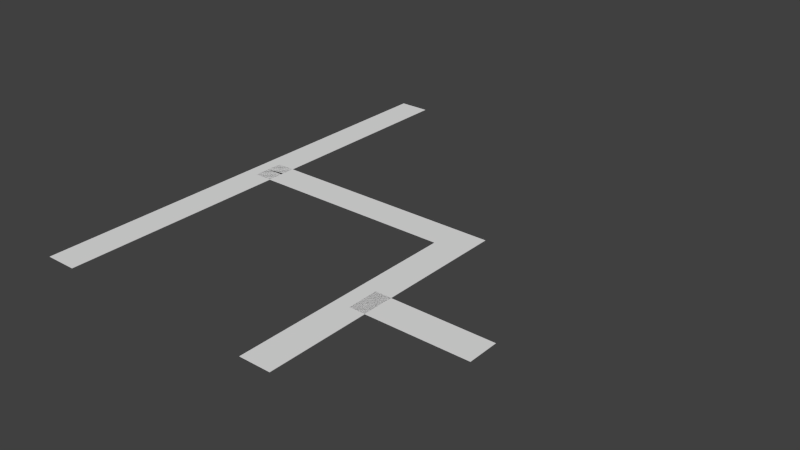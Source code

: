 # Source: Block4.blend  (saved by Blender 2.73.0; exported with 4.5.12 LTS)
import bpy
from mathutils import Matrix  # noqa: F401  (used for matrix-valued properties, if any)

bpy.ops.wm.read_factory_settings(use_empty=True)
scene = bpy.context.scene
scene.name = 'Scene'

# ---- collections
col_collection_1 = bpy.data.collections.new('Collection 1'); scene.collection.children.link(col_collection_1)

# ---- materials (node trees are filled in below, after node groups)
mat_road = bpy.data.materials.new('Road')

# ---- material node trees

# ---- world
world_world = bpy.data.worlds.new('World'); scene.world = world_world
world_world.color = (0.05088, 0.05088, 0.05088)
world_world.use_sun_shadow = False
world_world.sun_shadow_jitter_overblur = 0.0
world_world.cycles.sampling_method = 'MANUAL'
world_world.cycles.sample_map_resolution = 256

# ---- curves / text
cu_beziercurve = bpy.data.curves.new('BezierCurve', 'CURVE')
cu_beziercurve.dimensions = '3D'
_sp = cu_beziercurve.splines.new('POLY'); _sp.points.add(1)
_sp.points.foreach_set('co', [-14.93, -30.01, 0.0, 1.0, -15.0, 30.1, 0.0, 1.0])
_sp.order_v = 1
_sp.use_smooth = False
_sp = cu_beziercurve.splines.new('POLY'); _sp.points.add(2)
_sp.points.foreach_set('co', [-15.31, 1.176, 0.0, 1.0, 15.06, 1.189, 0.0, 1.0, 15.03, -30.06, 0.0, 1.0])
_sp.order_u = 3
_sp.order_v = 0
_sp.use_endpoint_u = True
_sp.use_smooth = False
_sp = cu_beziercurve.splines.new('POLY'); _sp.points.add(1)
_sp.points.foreach_set('co', [15.03, -15.04, 0.0, 1.0, 30.03, -15.04, 0.0, 1.0])
_sp.order_v = 1
_sp.use_smooth = False
cu_beziercurve.materials.append(mat_road)
cu_beziercurve.use_path = True
cu_beziercurve.use_path_clamp = True
cu_beziercurve.bevel_resolution = 0
cu_beziercurve.extrude = 0.022
cu_beziercurve.fill_mode = 'HALF'

# ---- objects
ob_beziercurve = bpy.data.objects.new('BezierCurve', cu_beziercurve)
ob_exit_e_r = bpy.data.objects.new('Exit_E_R', None)
ob_exit_n_l = bpy.data.objects.new('Exit_N_L', None)
ob_exit_s_l = bpy.data.objects.new('Exit_S_L', None)
ob_exit_s_r = bpy.data.objects.new('Exit_S_R', None)
ob_thickgrassformat = bpy.data.objects.new('ThickGrassFormat', None)

# ---- transforms, parenting, visibility, modifiers, constraints
ob_beziercurve.location = (0.0, 0.0, 0.0)
ob_beziercurve.lineart.crease_threshold = 0.0
_m = ob_beziercurve.modifiers.new('Solidify', 'SOLIDIFY')
_m.thickness = 4.0
_m.offset = 0.0
_m.use_even_offset = True
_m.nonmanifold_thickness_mode = 'FIXED'
_m.nonmanifold_merge_threshold = 0.0003
ob_exit_e_r.location = (0.0, 0.0, 0.0)
ob_exit_n_l.location = (0.0, 0.0, 0.0)
ob_exit_s_l.location = (0.0, 0.0, 0.0)
ob_exit_s_r.location = (0.0, 0.0, 0.0)
ob_thickgrassformat.location = (0.0, 0.0, 0.0)

# ---- collection membership
col_collection_1.objects.link(ob_beziercurve)
col_collection_1.objects.link(ob_exit_e_r)
col_collection_1.objects.link(ob_exit_n_l)
col_collection_1.objects.link(ob_exit_s_l)
col_collection_1.objects.link(ob_exit_s_r)
col_collection_1.objects.link(ob_thickgrassformat)

# ---- scene / render settings (as saved in the file)
scene.frame_start = 1; scene.frame_end = 250; scene.frame_set(1)
scene.render.engine = 'CYCLES'
scene.render.resolution_percentage = 50
scene.render.dither_intensity = 0.0
scene.cycles.use_denoising = False
scene.cycles.samples = 10
scene.cycles.sampling_pattern = 'TABULATED_SOBOL'
scene.cycles.light_sampling_threshold = 0.0
scene.cycles.use_adaptive_sampling = False
scene.cycles.use_light_tree = False
scene.cycles.blur_glossy = 0.0
scene.cycles.pixel_filter_type = 'GAUSSIAN'
scene.cycles.sample_clamp_indirect = 0.0
scene.view_settings.view_transform = 'Standard'
bpy.context.view_layer.update()

# ---- added for rendering (the .blend has no active camera and no usable light): camera, sun
cam_auto = bpy.data.cameras.new('AutoCamera')
cam_auto.lens = 50.0
cam_auto.sensor_width = 36.0
cam_auto.clip_end = 1269.02
ob_auto_camera = bpy.data.objects.new('AutoCamera', cam_auto)
scene.collection.objects.link(ob_auto_camera)
ob_auto_camera.location = (79.6703, -86.7514, 57.8475)
ob_auto_camera.rotation_euler = (1.09748, -7.21219e-08, 0.694738)
scene.camera = ob_auto_camera
light_auto_sun = bpy.data.lights.new('AutoSun', 'SUN')
light_auto_sun.energy = 3.0
light_auto_sun.angle = 0.0523599
ob_auto_sun = bpy.data.objects.new('AutoSun', light_auto_sun)
scene.collection.objects.link(ob_auto_sun)
ob_auto_sun.rotation_euler = (0.872665, 0.174533, 0.523599)
bpy.context.view_layer.update()
